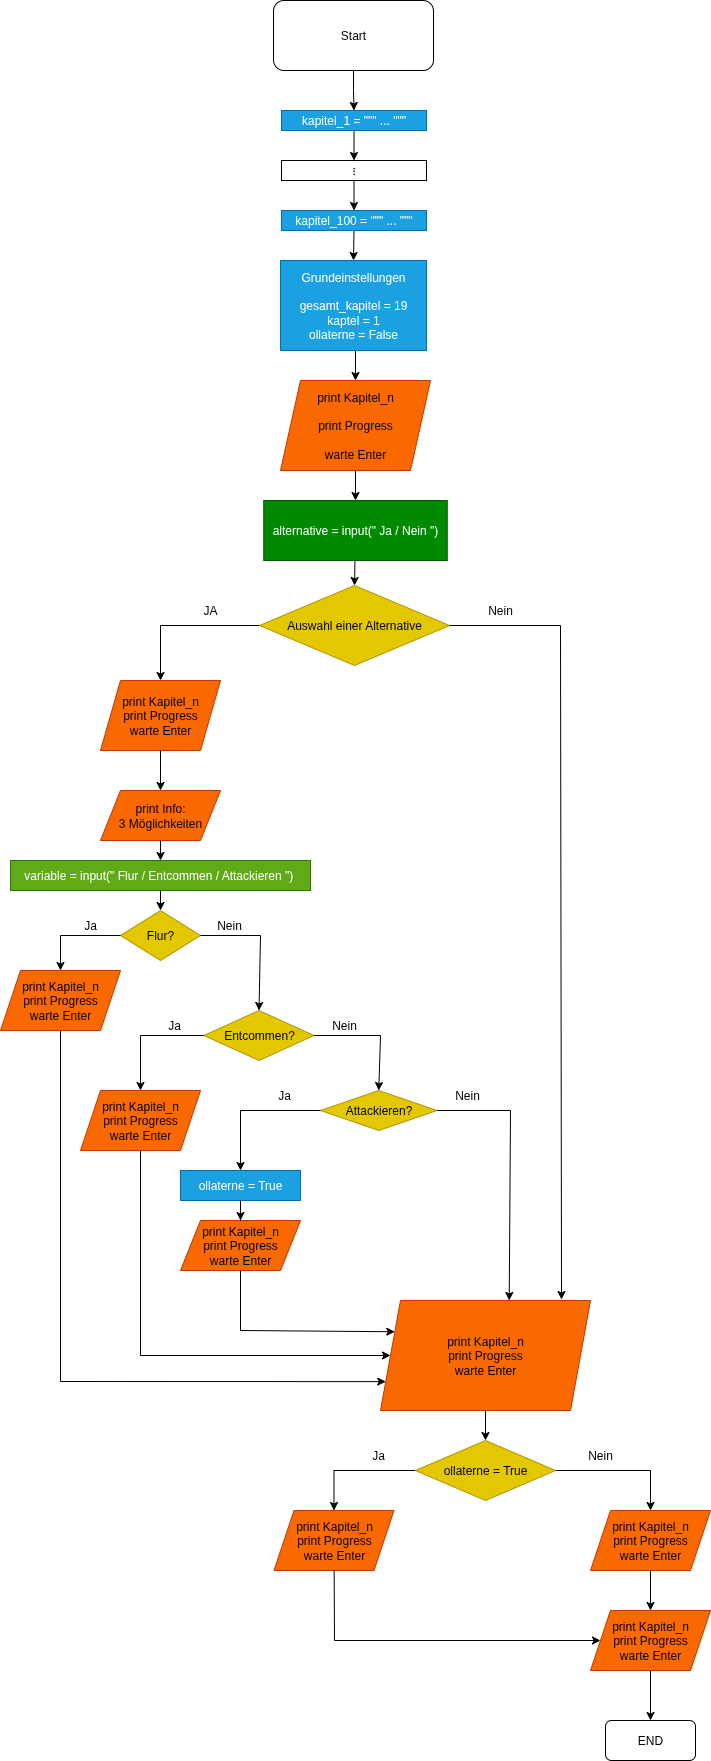

The diagram above was exported from draw.io. Its source (the exported page's mxGraphModel, read from the mxfile embedded in the PNG):
<mxGraphModel dx="1426" dy="825" grid="1" gridSize="10" guides="1" tooltips="1" connect="1" arrows="1" fold="1" page="1" pageScale="1" pageWidth="827" pageHeight="1169" math="0" shadow="0">
  <root>
    <mxCell id="0" />
    <mxCell id="1" parent="0" />
    <mxCell id="jciyI2kIaRZLpTNZJFte-3" style="edgeStyle=orthogonalEdgeStyle;rounded=0;orthogonalLoop=1;jettySize=auto;html=1;exitX=0.5;exitY=1;exitDx=0;exitDy=0;" edge="1" parent="1" source="jciyI2kIaRZLpTNZJFte-1" target="jciyI2kIaRZLpTNZJFte-4">
      <mxGeometry relative="1" as="geometry">
        <mxPoint x="412.5" y="210" as="targetPoint" />
      </mxGeometry>
    </mxCell>
    <mxCell id="jciyI2kIaRZLpTNZJFte-1" value="Start" style="rounded=1;whiteSpace=wrap;html=1;" vertex="1" parent="1">
      <mxGeometry x="332" y="100" width="160" height="70" as="geometry" />
    </mxCell>
    <mxCell id="jciyI2kIaRZLpTNZJFte-15" style="edgeStyle=orthogonalEdgeStyle;rounded=0;orthogonalLoop=1;jettySize=auto;html=1;exitX=0.5;exitY=1;exitDx=0;exitDy=0;entryX=0.5;entryY=0;entryDx=0;entryDy=0;" edge="1" parent="1" source="jciyI2kIaRZLpTNZJFte-4" target="jciyI2kIaRZLpTNZJFte-13">
      <mxGeometry relative="1" as="geometry" />
    </mxCell>
    <mxCell id="jciyI2kIaRZLpTNZJFte-4" value="kapitel_1 = &quot;&quot;&quot; ... &quot;&quot;&quot;" style="rounded=0;whiteSpace=wrap;html=1;fillColor=light-dark(#1BA1E2,#1CB8FF);fontColor=#ffffff;strokeColor=#006EAF;" vertex="1" parent="1">
      <mxGeometry x="340" y="210" width="145" height="20" as="geometry" />
    </mxCell>
    <mxCell id="jciyI2kIaRZLpTNZJFte-21" style="edgeStyle=orthogonalEdgeStyle;rounded=0;orthogonalLoop=1;jettySize=auto;html=1;exitX=0.5;exitY=1;exitDx=0;exitDy=0;entryX=0.5;entryY=0;entryDx=0;entryDy=0;" edge="1" parent="1" source="jciyI2kIaRZLpTNZJFte-9" target="jciyI2kIaRZLpTNZJFte-17">
      <mxGeometry relative="1" as="geometry" />
    </mxCell>
    <mxCell id="jciyI2kIaRZLpTNZJFte-9" value="kapitel_100 = &quot;&quot;&quot; ... &quot;&quot;&quot;" style="rounded=0;whiteSpace=wrap;html=1;fillColor=#1ba1e2;fontColor=#ffffff;strokeColor=#006EAF;" vertex="1" parent="1">
      <mxGeometry x="340" y="310" width="145" height="20" as="geometry" />
    </mxCell>
    <mxCell id="jciyI2kIaRZLpTNZJFte-16" style="edgeStyle=orthogonalEdgeStyle;rounded=0;orthogonalLoop=1;jettySize=auto;html=1;exitX=0.5;exitY=1;exitDx=0;exitDy=0;entryX=0.5;entryY=0;entryDx=0;entryDy=0;" edge="1" parent="1" source="jciyI2kIaRZLpTNZJFte-13" target="jciyI2kIaRZLpTNZJFte-9">
      <mxGeometry relative="1" as="geometry" />
    </mxCell>
    <mxCell id="jciyI2kIaRZLpTNZJFte-13" value="⋮" style="rounded=0;whiteSpace=wrap;html=1;" vertex="1" parent="1">
      <mxGeometry x="340" y="260" width="145" height="20" as="geometry" />
    </mxCell>
    <mxCell id="jciyI2kIaRZLpTNZJFte-26" style="edgeStyle=orthogonalEdgeStyle;rounded=0;orthogonalLoop=1;jettySize=auto;html=1;exitX=0.5;exitY=1;exitDx=0;exitDy=0;entryX=0.5;entryY=0;entryDx=0;entryDy=0;" edge="1" parent="1" source="jciyI2kIaRZLpTNZJFte-17" target="jciyI2kIaRZLpTNZJFte-22">
      <mxGeometry relative="1" as="geometry" />
    </mxCell>
    <mxCell id="jciyI2kIaRZLpTNZJFte-17" value="Grundeinstellungen&lt;div&gt;&lt;br&gt;&lt;div&gt;gesamt_kapitel = 19&lt;/div&gt;&lt;div&gt;kaptel = 1&lt;/div&gt;&lt;/div&gt;&lt;div&gt;ollaterne = False&lt;/div&gt;" style="rounded=0;whiteSpace=wrap;html=1;fillColor=#1ba1e2;fontColor=#ffffff;strokeColor=#006EAF;" vertex="1" parent="1">
      <mxGeometry x="339" y="360" width="146" height="90" as="geometry" />
    </mxCell>
    <mxCell id="jciyI2kIaRZLpTNZJFte-18" style="edgeStyle=orthogonalEdgeStyle;rounded=0;orthogonalLoop=1;jettySize=auto;html=1;exitX=0.5;exitY=1;exitDx=0;exitDy=0;" edge="1" parent="1" source="jciyI2kIaRZLpTNZJFte-9" target="jciyI2kIaRZLpTNZJFte-9">
      <mxGeometry relative="1" as="geometry" />
    </mxCell>
    <mxCell id="jciyI2kIaRZLpTNZJFte-22" value="print Kapitel_n&lt;div&gt;&lt;br&gt;&lt;/div&gt;&lt;div&gt;print Progress&lt;/div&gt;&lt;div&gt;&lt;br&gt;&lt;/div&gt;&lt;div&gt;warte Enter&lt;/div&gt;" style="shape=parallelogram;perimeter=parallelogramPerimeter;whiteSpace=wrap;html=1;fixedSize=1;fillColor=#fa6800;fontColor=#000000;strokeColor=#C73500;" vertex="1" parent="1">
      <mxGeometry x="339" y="480" width="150" height="90" as="geometry" />
    </mxCell>
    <mxCell id="jciyI2kIaRZLpTNZJFte-27" value="alternative = input(&quot; Ja / Nein &quot;)" style="rounded=0;whiteSpace=wrap;html=1;fillColor=light-dark(#008A00,#80FF00);fontColor=#ffffff;strokeColor=#005700;" vertex="1" parent="1">
      <mxGeometry x="322.25" y="600" width="183.5" height="60" as="geometry" />
    </mxCell>
    <mxCell id="jciyI2kIaRZLpTNZJFte-28" value="" style="endArrow=classic;html=1;rounded=0;entryX=0.5;entryY=0;entryDx=0;entryDy=0;" edge="1" parent="1" source="jciyI2kIaRZLpTNZJFte-22" target="jciyI2kIaRZLpTNZJFte-27">
      <mxGeometry width="50" height="50" relative="1" as="geometry">
        <mxPoint x="414" y="620" as="sourcePoint" />
        <mxPoint x="414" y="640.7106781186548" as="targetPoint" />
      </mxGeometry>
    </mxCell>
    <mxCell id="jciyI2kIaRZLpTNZJFte-29" value="Auswahl einer Alternative" style="rhombus;whiteSpace=wrap;html=1;fillColor=#e3c800;fontColor=#000000;strokeColor=#B09500;" vertex="1" parent="1">
      <mxGeometry x="318" y="685" width="190" height="80" as="geometry" />
    </mxCell>
    <mxCell id="jciyI2kIaRZLpTNZJFte-30" value="" style="endArrow=classic;html=1;rounded=0;entryX=0.5;entryY=0;entryDx=0;entryDy=0;" edge="1" parent="1" source="jciyI2kIaRZLpTNZJFte-27" target="jciyI2kIaRZLpTNZJFte-29">
      <mxGeometry width="50" height="50" relative="1" as="geometry">
        <mxPoint x="414" y="710" as="sourcePoint" />
        <mxPoint x="414" y="690" as="targetPoint" />
      </mxGeometry>
    </mxCell>
    <mxCell id="jciyI2kIaRZLpTNZJFte-31" value="" style="endArrow=classic;html=1;rounded=0;exitX=0;exitY=0.5;exitDx=0;exitDy=0;entryX=0.5;entryY=0;entryDx=0;entryDy=0;" edge="1" parent="1" source="jciyI2kIaRZLpTNZJFte-29" target="jciyI2kIaRZLpTNZJFte-37">
      <mxGeometry width="50" height="50" relative="1" as="geometry">
        <mxPoint x="179" y="725" as="sourcePoint" />
        <mxPoint x="219" y="780" as="targetPoint" />
        <Array as="points">
          <mxPoint x="219" y="725" />
        </Array>
      </mxGeometry>
    </mxCell>
    <mxCell id="jciyI2kIaRZLpTNZJFte-33" value="JA" style="text;html=1;align=center;verticalAlign=middle;whiteSpace=wrap;rounded=0;" vertex="1" parent="1">
      <mxGeometry x="239" y="695" width="60" height="30" as="geometry" />
    </mxCell>
    <mxCell id="jciyI2kIaRZLpTNZJFte-34" value="" style="endArrow=classic;html=1;rounded=0;entryX=0.862;entryY=-0.009;entryDx=0;entryDy=0;entryPerimeter=0;" edge="1" parent="1" source="jciyI2kIaRZLpTNZJFte-29" target="jciyI2kIaRZLpTNZJFte-69">
      <mxGeometry width="50" height="50" relative="1" as="geometry">
        <mxPoint x="508" y="775" as="sourcePoint" />
        <mxPoint x="619" y="780" as="targetPoint" />
        <Array as="points">
          <mxPoint x="619" y="725" />
        </Array>
      </mxGeometry>
    </mxCell>
    <mxCell id="jciyI2kIaRZLpTNZJFte-35" value="Nein" style="text;html=1;align=center;verticalAlign=middle;whiteSpace=wrap;rounded=0;" vertex="1" parent="1">
      <mxGeometry x="529" y="695" width="60" height="30" as="geometry" />
    </mxCell>
    <mxCell id="jciyI2kIaRZLpTNZJFte-36" value="Flur?" style="rhombus;whiteSpace=wrap;html=1;fillColor=#e3c800;fontColor=#000000;strokeColor=#B09500;" vertex="1" parent="1">
      <mxGeometry x="179" y="1010" width="80" height="50" as="geometry" />
    </mxCell>
    <mxCell id="jciyI2kIaRZLpTNZJFte-37" value="print Kapitel_n&lt;br&gt;&lt;div&gt;print Progress&lt;/div&gt;&lt;div&gt;warte Enter&lt;/div&gt;" style="shape=parallelogram;perimeter=parallelogramPerimeter;whiteSpace=wrap;html=1;fixedSize=1;fillColor=#fa6800;fontColor=#000000;strokeColor=#C73500;" vertex="1" parent="1">
      <mxGeometry x="159" y="780" width="120" height="70" as="geometry" />
    </mxCell>
    <mxCell id="jciyI2kIaRZLpTNZJFte-38" value="print Info:&lt;br&gt;3 Möglichkeiten" style="shape=parallelogram;perimeter=parallelogramPerimeter;whiteSpace=wrap;html=1;fixedSize=1;fillColor=#fa6800;fontColor=#000000;strokeColor=#C73500;" vertex="1" parent="1">
      <mxGeometry x="159" y="890" width="120" height="50" as="geometry" />
    </mxCell>
    <mxCell id="jciyI2kIaRZLpTNZJFte-39" value="" style="endArrow=classic;html=1;rounded=0;entryX=0.5;entryY=0;entryDx=0;entryDy=0;" edge="1" parent="1" source="jciyI2kIaRZLpTNZJFte-37" target="jciyI2kIaRZLpTNZJFte-38">
      <mxGeometry width="50" height="50" relative="1" as="geometry">
        <mxPoint x="219" y="870" as="sourcePoint" />
        <mxPoint x="219" y="890.7106781186548" as="targetPoint" />
      </mxGeometry>
    </mxCell>
    <mxCell id="jciyI2kIaRZLpTNZJFte-40" value="variable = input(&quot; Flur / Entcommen / Attackieren &quot;)&amp;nbsp;" style="rounded=0;whiteSpace=wrap;html=1;fillColor=light-dark(#60A917,#B3FF66);fontColor=#ffffff;strokeColor=#2D7600;" vertex="1" parent="1">
      <mxGeometry x="69" y="960" width="300" height="30" as="geometry" />
    </mxCell>
    <mxCell id="jciyI2kIaRZLpTNZJFte-41" value="" style="endArrow=classic;html=1;rounded=0;entryX=0.5;entryY=0;entryDx=0;entryDy=0;" edge="1" parent="1" source="jciyI2kIaRZLpTNZJFte-38" target="jciyI2kIaRZLpTNZJFte-40">
      <mxGeometry width="50" height="50" relative="1" as="geometry">
        <mxPoint x="219" y="990" as="sourcePoint" />
        <mxPoint x="219" y="980" as="targetPoint" />
      </mxGeometry>
    </mxCell>
    <mxCell id="jciyI2kIaRZLpTNZJFte-43" value="" style="endArrow=classic;html=1;rounded=0;entryX=0.5;entryY=0;entryDx=0;entryDy=0;" edge="1" parent="1" source="jciyI2kIaRZLpTNZJFte-40" target="jciyI2kIaRZLpTNZJFte-36">
      <mxGeometry width="50" height="50" relative="1" as="geometry">
        <mxPoint x="219" y="1040" as="sourcePoint" />
        <mxPoint x="219" y="1010" as="targetPoint" />
      </mxGeometry>
    </mxCell>
    <mxCell id="jciyI2kIaRZLpTNZJFte-44" value="" style="endArrow=classic;html=1;rounded=0;exitX=0;exitY=0.5;exitDx=0;exitDy=0;entryX=0.5;entryY=0;entryDx=0;entryDy=0;" edge="1" parent="1" source="jciyI2kIaRZLpTNZJFte-36" target="jciyI2kIaRZLpTNZJFte-48">
      <mxGeometry width="50" height="50" relative="1" as="geometry">
        <mxPoint x="389" y="1080" as="sourcePoint" />
        <mxPoint x="119" y="1100" as="targetPoint" />
        <Array as="points">
          <mxPoint x="119" y="1035" />
        </Array>
      </mxGeometry>
    </mxCell>
    <mxCell id="jciyI2kIaRZLpTNZJFte-45" value="" style="endArrow=classic;html=1;rounded=0;exitX=1;exitY=0.5;exitDx=0;exitDy=0;entryX=0.5;entryY=0;entryDx=0;entryDy=0;" edge="1" parent="1" source="jciyI2kIaRZLpTNZJFte-36" target="jciyI2kIaRZLpTNZJFte-50">
      <mxGeometry width="50" height="50" relative="1" as="geometry">
        <mxPoint x="259" y="1080" as="sourcePoint" />
        <mxPoint x="319" y="1100" as="targetPoint" />
        <Array as="points">
          <mxPoint x="319" y="1035" />
        </Array>
      </mxGeometry>
    </mxCell>
    <mxCell id="jciyI2kIaRZLpTNZJFte-46" value="Ja" style="text;html=1;align=center;verticalAlign=middle;whiteSpace=wrap;rounded=0;" vertex="1" parent="1">
      <mxGeometry x="119" y="1010" width="60" height="30" as="geometry" />
    </mxCell>
    <mxCell id="jciyI2kIaRZLpTNZJFte-47" value="Nein" style="text;html=1;align=center;verticalAlign=middle;whiteSpace=wrap;rounded=0;" vertex="1" parent="1">
      <mxGeometry x="258" y="1010" width="60" height="30" as="geometry" />
    </mxCell>
    <mxCell id="jciyI2kIaRZLpTNZJFte-48" value="print Kapitel_n&lt;br&gt;&lt;div&gt;print Progress&lt;/div&gt;&lt;div&gt;warte Enter&lt;/div&gt;" style="shape=parallelogram;perimeter=parallelogramPerimeter;whiteSpace=wrap;html=1;fixedSize=1;fillColor=#fa6800;fontColor=#000000;strokeColor=#C73500;" vertex="1" parent="1">
      <mxGeometry x="59" y="1070" width="120" height="60" as="geometry" />
    </mxCell>
    <mxCell id="jciyI2kIaRZLpTNZJFte-50" value="Entcommen?" style="rhombus;whiteSpace=wrap;html=1;fillColor=#e3c800;fontColor=#000000;strokeColor=#B09500;" vertex="1" parent="1">
      <mxGeometry x="262.5" y="1110" width="110" height="50" as="geometry" />
    </mxCell>
    <mxCell id="jciyI2kIaRZLpTNZJFte-52" value="" style="endArrow=classic;html=1;rounded=0;entryX=0.5;entryY=0;entryDx=0;entryDy=0;" edge="1" parent="1" source="jciyI2kIaRZLpTNZJFte-50" target="jciyI2kIaRZLpTNZJFte-59">
      <mxGeometry width="50" height="50" relative="1" as="geometry">
        <mxPoint x="191.78932188134524" y="1150" as="sourcePoint" />
        <mxPoint x="199" y="1140" as="targetPoint" />
        <Array as="points">
          <mxPoint x="199" y="1135" />
        </Array>
      </mxGeometry>
    </mxCell>
    <mxCell id="jciyI2kIaRZLpTNZJFte-53" value="Ja" style="text;html=1;align=center;verticalAlign=middle;whiteSpace=wrap;rounded=0;" vertex="1" parent="1">
      <mxGeometry x="202.5" y="1110" width="60" height="30" as="geometry" />
    </mxCell>
    <mxCell id="jciyI2kIaRZLpTNZJFte-55" value="" style="endArrow=classic;html=1;rounded=0;entryX=0.5;entryY=0;entryDx=0;entryDy=0;" edge="1" parent="1" source="jciyI2kIaRZLpTNZJFte-50" target="jciyI2kIaRZLpTNZJFte-58">
      <mxGeometry width="50" height="50" relative="1" as="geometry">
        <mxPoint x="372.5" y="1150" as="sourcePoint" />
        <mxPoint x="439" y="1140" as="targetPoint" />
        <Array as="points">
          <mxPoint x="439" y="1135" />
        </Array>
      </mxGeometry>
    </mxCell>
    <mxCell id="jciyI2kIaRZLpTNZJFte-56" value="Nein" style="text;html=1;align=center;verticalAlign=middle;whiteSpace=wrap;rounded=0;" vertex="1" parent="1">
      <mxGeometry x="372.5" y="1110" width="60" height="30" as="geometry" />
    </mxCell>
    <mxCell id="jciyI2kIaRZLpTNZJFte-58" value="Attackieren?" style="rhombus;whiteSpace=wrap;html=1;fillColor=#e3c800;fontColor=#000000;strokeColor=#B09500;" vertex="1" parent="1">
      <mxGeometry x="379" y="1190" width="116.5" height="40" as="geometry" />
    </mxCell>
    <mxCell id="jciyI2kIaRZLpTNZJFte-59" value="print Kapitel_n&lt;br&gt;&lt;div&gt;print Progress&lt;/div&gt;&lt;div&gt;warte Enter&lt;/div&gt;" style="shape=parallelogram;perimeter=parallelogramPerimeter;whiteSpace=wrap;html=1;fixedSize=1;fillColor=#fa6800;fontColor=#000000;strokeColor=#C73500;" vertex="1" parent="1">
      <mxGeometry x="139" y="1190" width="120" height="60" as="geometry" />
    </mxCell>
    <mxCell id="jciyI2kIaRZLpTNZJFte-61" value="" style="endArrow=classic;html=1;rounded=0;entryX=0.5;entryY=0;entryDx=0;entryDy=0;" edge="1" parent="1" source="jciyI2kIaRZLpTNZJFte-58" target="jciyI2kIaRZLpTNZJFte-66">
      <mxGeometry width="50" height="50" relative="1" as="geometry">
        <mxPoint x="308.28932188134524" y="1260" as="sourcePoint" />
        <mxPoint x="329" y="1280" as="targetPoint" />
        <Array as="points">
          <mxPoint x="299" y="1210" />
        </Array>
      </mxGeometry>
    </mxCell>
    <mxCell id="jciyI2kIaRZLpTNZJFte-62" value="" style="endArrow=classic;html=1;rounded=0;entryX=0.613;entryY=0;entryDx=0;entryDy=0;entryPerimeter=0;" edge="1" parent="1" source="jciyI2kIaRZLpTNZJFte-58" target="jciyI2kIaRZLpTNZJFte-69">
      <mxGeometry width="50" height="50" relative="1" as="geometry">
        <mxPoint x="495.5" y="1260" as="sourcePoint" />
        <mxPoint x="569" y="1270" as="targetPoint" />
        <Array as="points">
          <mxPoint x="569" y="1210" />
        </Array>
      </mxGeometry>
    </mxCell>
    <mxCell id="jciyI2kIaRZLpTNZJFte-63" value="Ja" style="text;html=1;align=center;verticalAlign=middle;whiteSpace=wrap;rounded=0;" vertex="1" parent="1">
      <mxGeometry x="312.5" y="1180" width="60" height="30" as="geometry" />
    </mxCell>
    <mxCell id="jciyI2kIaRZLpTNZJFte-64" value="Nein" style="text;html=1;align=center;verticalAlign=middle;whiteSpace=wrap;rounded=0;" vertex="1" parent="1">
      <mxGeometry x="495.5" y="1180" width="60" height="30" as="geometry" />
    </mxCell>
    <mxCell id="jciyI2kIaRZLpTNZJFte-65" value="print Kapitel_n&lt;br&gt;&lt;div&gt;print Progress&lt;/div&gt;&lt;div&gt;warte Enter&lt;/div&gt;" style="shape=parallelogram;perimeter=parallelogramPerimeter;whiteSpace=wrap;html=1;fixedSize=1;fillColor=#fa6800;fontColor=#000000;strokeColor=#C73500;" vertex="1" parent="1">
      <mxGeometry x="239" y="1320" width="120" height="50" as="geometry" />
    </mxCell>
    <mxCell id="jciyI2kIaRZLpTNZJFte-66" value="ollaterne = True" style="rounded=0;whiteSpace=wrap;html=1;fillColor=#1ba1e2;fontColor=#ffffff;strokeColor=#006EAF;" vertex="1" parent="1">
      <mxGeometry x="239" y="1270" width="120" height="30" as="geometry" />
    </mxCell>
    <mxCell id="jciyI2kIaRZLpTNZJFte-67" style="edgeStyle=orthogonalEdgeStyle;rounded=0;orthogonalLoop=1;jettySize=auto;html=1;entryX=0.5;entryY=0;entryDx=0;entryDy=0;" edge="1" parent="1" source="jciyI2kIaRZLpTNZJFte-66" target="jciyI2kIaRZLpTNZJFte-65">
      <mxGeometry relative="1" as="geometry">
        <mxPoint x="299" y="1430" as="targetPoint" />
      </mxGeometry>
    </mxCell>
    <mxCell id="jciyI2kIaRZLpTNZJFte-75" value="" style="edgeStyle=orthogonalEdgeStyle;rounded=0;orthogonalLoop=1;jettySize=auto;html=1;" edge="1" parent="1" source="jciyI2kIaRZLpTNZJFte-69" target="jciyI2kIaRZLpTNZJFte-74">
      <mxGeometry relative="1" as="geometry" />
    </mxCell>
    <mxCell id="jciyI2kIaRZLpTNZJFte-69" value="print Kapitel_n&lt;br&gt;&lt;div&gt;print Progress&lt;/div&gt;&lt;div&gt;warte Enter&lt;/div&gt;" style="shape=parallelogram;perimeter=parallelogramPerimeter;whiteSpace=wrap;html=1;fixedSize=1;fillColor=#fa6800;fontColor=#000000;strokeColor=#C73500;" vertex="1" parent="1">
      <mxGeometry x="439" y="1400" width="210" height="110" as="geometry" />
    </mxCell>
    <mxCell id="jciyI2kIaRZLpTNZJFte-71" value="" style="endArrow=classic;html=1;rounded=0;exitX=0.5;exitY=1;exitDx=0;exitDy=0;entryX=0;entryY=0.75;entryDx=0;entryDy=0;" edge="1" parent="1" source="jciyI2kIaRZLpTNZJFte-48" target="jciyI2kIaRZLpTNZJFte-69">
      <mxGeometry width="50" height="50" relative="1" as="geometry">
        <mxPoint x="389" y="1320" as="sourcePoint" />
        <mxPoint x="439" y="1270" as="targetPoint" />
        <Array as="points">
          <mxPoint x="119" y="1481" />
        </Array>
      </mxGeometry>
    </mxCell>
    <mxCell id="jciyI2kIaRZLpTNZJFte-72" value="" style="endArrow=classic;html=1;rounded=0;entryX=0;entryY=0.5;entryDx=0;entryDy=0;" edge="1" parent="1" source="jciyI2kIaRZLpTNZJFte-59" target="jciyI2kIaRZLpTNZJFte-69">
      <mxGeometry width="50" height="50" relative="1" as="geometry">
        <mxPoint x="199" y="1300" as="sourcePoint" />
        <mxPoint x="199" y="1320.7106781186549" as="targetPoint" />
        <Array as="points">
          <mxPoint x="199" y="1455" />
        </Array>
      </mxGeometry>
    </mxCell>
    <mxCell id="jciyI2kIaRZLpTNZJFte-73" value="" style="endArrow=classic;html=1;rounded=0;entryX=0;entryY=0.25;entryDx=0;entryDy=0;" edge="1" parent="1" source="jciyI2kIaRZLpTNZJFte-65" target="jciyI2kIaRZLpTNZJFte-69">
      <mxGeometry width="50" height="50" relative="1" as="geometry">
        <mxPoint x="299" y="1420" as="sourcePoint" />
        <mxPoint x="299" y="1440.7106781186549" as="targetPoint" />
        <Array as="points">
          <mxPoint x="299" y="1430" />
        </Array>
      </mxGeometry>
    </mxCell>
    <mxCell id="jciyI2kIaRZLpTNZJFte-77" value="" style="edgeStyle=orthogonalEdgeStyle;rounded=0;orthogonalLoop=1;jettySize=auto;html=1;" edge="1" parent="1" source="jciyI2kIaRZLpTNZJFte-74" target="jciyI2kIaRZLpTNZJFte-76">
      <mxGeometry relative="1" as="geometry" />
    </mxCell>
    <mxCell id="jciyI2kIaRZLpTNZJFte-80" value="" style="edgeStyle=orthogonalEdgeStyle;rounded=0;orthogonalLoop=1;jettySize=auto;html=1;" edge="1" parent="1" source="jciyI2kIaRZLpTNZJFte-74" target="jciyI2kIaRZLpTNZJFte-79">
      <mxGeometry relative="1" as="geometry" />
    </mxCell>
    <mxCell id="jciyI2kIaRZLpTNZJFte-74" value="ollaterne = True" style="rhombus;whiteSpace=wrap;html=1;fillColor=#e3c800;fontColor=#000000;strokeColor=#B09500;" vertex="1" parent="1">
      <mxGeometry x="474" y="1540" width="140" height="60" as="geometry" />
    </mxCell>
    <mxCell id="jciyI2kIaRZLpTNZJFte-76" value="print Kapitel_n&lt;br&gt;&lt;div&gt;print Progress&lt;/div&gt;&lt;div&gt;warte Enter&lt;/div&gt;" style="shape=parallelogram;perimeter=parallelogramPerimeter;whiteSpace=wrap;html=1;fixedSize=1;fillColor=#fa6800;fontColor=#000000;strokeColor=#C73500;" vertex="1" parent="1">
      <mxGeometry x="332.5" y="1610" width="120" height="60" as="geometry" />
    </mxCell>
    <mxCell id="jciyI2kIaRZLpTNZJFte-78" value="Ja" style="text;html=1;align=center;verticalAlign=middle;whiteSpace=wrap;rounded=0;" vertex="1" parent="1">
      <mxGeometry x="407.25" y="1540" width="60" height="30" as="geometry" />
    </mxCell>
    <mxCell id="jciyI2kIaRZLpTNZJFte-83" value="" style="edgeStyle=orthogonalEdgeStyle;rounded=0;orthogonalLoop=1;jettySize=auto;html=1;" edge="1" parent="1" source="jciyI2kIaRZLpTNZJFte-79" target="jciyI2kIaRZLpTNZJFte-82">
      <mxGeometry relative="1" as="geometry" />
    </mxCell>
    <mxCell id="jciyI2kIaRZLpTNZJFte-79" value="print Kapitel_n&lt;br&gt;&lt;div&gt;print Progress&lt;/div&gt;&lt;div&gt;warte Enter&lt;/div&gt;" style="shape=parallelogram;perimeter=parallelogramPerimeter;whiteSpace=wrap;html=1;fixedSize=1;fillColor=#fa6800;fontColor=#000000;strokeColor=#C73500;" vertex="1" parent="1">
      <mxGeometry x="649" y="1610" width="120" height="60" as="geometry" />
    </mxCell>
    <mxCell id="jciyI2kIaRZLpTNZJFte-81" value="Nein" style="text;html=1;align=center;verticalAlign=middle;whiteSpace=wrap;rounded=0;" vertex="1" parent="1">
      <mxGeometry x="629" y="1540" width="60" height="30" as="geometry" />
    </mxCell>
    <mxCell id="jciyI2kIaRZLpTNZJFte-82" value="print Kapitel_n&lt;br&gt;&lt;div&gt;print Progress&lt;/div&gt;&lt;div&gt;warte Enter&lt;/div&gt;" style="shape=parallelogram;perimeter=parallelogramPerimeter;whiteSpace=wrap;html=1;fixedSize=1;fillColor=#fa6800;fontColor=#000000;strokeColor=#C73500;" vertex="1" parent="1">
      <mxGeometry x="649" y="1710" width="120" height="60" as="geometry" />
    </mxCell>
    <mxCell id="jciyI2kIaRZLpTNZJFte-85" value="" style="endArrow=classic;html=1;rounded=0;entryX=0;entryY=0.5;entryDx=0;entryDy=0;" edge="1" parent="1" source="jciyI2kIaRZLpTNZJFte-76" target="jciyI2kIaRZLpTNZJFte-82">
      <mxGeometry width="50" height="50" relative="1" as="geometry">
        <mxPoint x="392.5" y="1720" as="sourcePoint" />
        <mxPoint x="392.5" y="1740.7106781186549" as="targetPoint" />
        <Array as="points">
          <mxPoint x="393" y="1740" />
        </Array>
      </mxGeometry>
    </mxCell>
    <mxCell id="jciyI2kIaRZLpTNZJFte-86" value="END" style="rounded=1;whiteSpace=wrap;html=1;" vertex="1" parent="1">
      <mxGeometry x="664" y="1820" width="90" height="40" as="geometry" />
    </mxCell>
    <mxCell id="jciyI2kIaRZLpTNZJFte-87" value="" style="endArrow=classic;html=1;rounded=0;entryX=0.5;entryY=0;entryDx=0;entryDy=0;" edge="1" parent="1" source="jciyI2kIaRZLpTNZJFte-82" target="jciyI2kIaRZLpTNZJFte-86">
      <mxGeometry width="50" height="50" relative="1" as="geometry">
        <mxPoint x="709" y="1820" as="sourcePoint" />
        <mxPoint x="709" y="1840.7106781186549" as="targetPoint" />
        <Array as="points">
          <mxPoint x="709" y="1820" />
        </Array>
      </mxGeometry>
    </mxCell>
  </root>
</mxGraphModel>